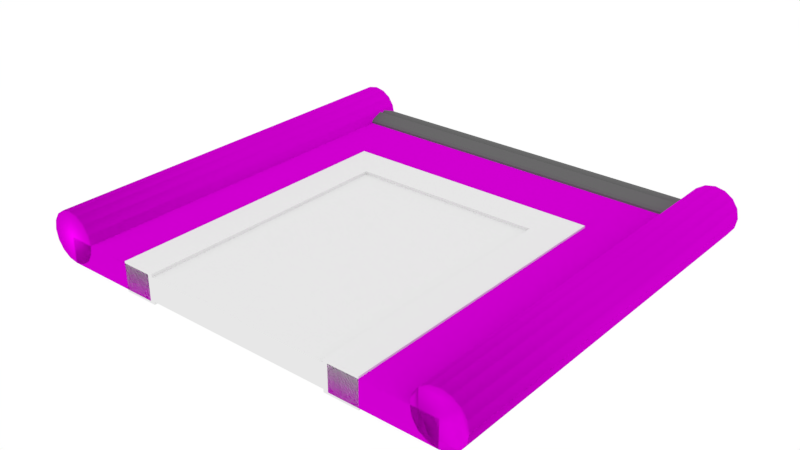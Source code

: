 # Source: Door.blend  (saved by Blender 2.79.0; exported with 4.5.12 LTS)
import bpy
from mathutils import Matrix  # noqa: F401  (used for matrix-valued properties, if any)

bpy.ops.wm.read_factory_settings(use_empty=True)
scene = bpy.context.scene
scene.name = 'Scene'

# ---- collections
col_collection_2 = bpy.data.collections.new('Collection 2'); scene.collection.children.link(col_collection_2)

# ---- images (referenced by path relative to the original .blend; pixels are not part of the script)
import os
ASSET_DIR = os.environ.get("B2B_ASSET_DIR", "")  # directory of the original .blend (textures are referenced by path, not embedded)
HERE = os.path.dirname(os.path.abspath(__file__))  # packed textures are extracted next to this script under _unpacked/

def load_image(name, relpath, width, height, colorspace="sRGB"):
    """Load a texture the original file referenced (path relative to the .blend, or extracted next to this script)."""
    p = next((c for c in (os.path.join(HERE, relpath), os.path.join(ASSET_DIR, relpath)) if relpath and os.path.exists(c)), "")
    if p:
        img = bpy.data.images.load(p, check_existing=True)
        img.name = name
    else:  # same state as the original file: an image datablock whose file is absent (Cycles renders it pink)
        img = bpy.data.images.new(name, width, height)
        img.source = "FILE"
        img.filepath = "//" + (relpath or name)
    img.colorspace_settings.name = colorspace
    return img
img_tile2_png = load_image('Tile2.png', 'Tile2.png', 1024, 1024, 'sRGB')
img_tilewall = load_image('TileWall', 'Tile2nrm.png', 1024, 1024, 'sRGB')

# ---- materials (node trees are filled in below, after node groups)
mat_material = bpy.data.materials.new('Material')
mat_material.alpha_threshold = 0.0
mat_material.diffuse_color = (1.0, 1.0, 1.0, 1.0)
mat_material.roughness = 0.5
mat_material_003 = bpy.data.materials.new('Material.003')
mat_material_003.alpha_threshold = 0.0
mat_material_003.roughness = 0.5
mat_material_004 = bpy.data.materials.new('Material.004')
mat_material_004.alpha_threshold = 0.0
mat_material_004.diffuse_color = (0.1424, 0.1424, 0.1424, 1.0)
mat_material_004.roughness = 0.5
mat_material_005 = bpy.data.materials.new('Material.005')
mat_material_005.alpha_threshold = 0.0
mat_material_005.roughness = 0.5

# ---- material node trees
mat_material.use_nodes = True; mat_material.node_tree.nodes.clear()
_N = mat_material.node_tree.nodes; _L = mat_material.node_tree.links
n0 = _N.new('ShaderNodeOutputMaterial'); n0.name = 'Material Output'; n0.location = (300, 300)
n1 = _N.new('ShaderNodeBsdfDiffuse'); n1.name = 'Diffuse BSDF'; n1.location = (10, 300)
_L.new(n1.outputs[0], n0.inputs[0])
n0.is_active_output = True
mat_material_003.use_nodes = True; mat_material_003.node_tree.nodes.clear()
_N = mat_material_003.node_tree.nodes; _L = mat_material_003.node_tree.links
n0 = _N.new('ShaderNodeOutputMaterial'); n0.name = 'Material Output'; n0.location = (300, 300)
n1 = _N.new('ShaderNodeBsdfDiffuse'); n1.name = 'Diffuse BSDF'; n1.location = (10, 300)
n2 = _N.new('ShaderNodeTexImage'); n2.name = 'Image Texture'; n2.location = (-367, 442)
n2.width = 140
n2.image = img_tile2_png
n3 = _N.new('ShaderNodeNormalMap'); n3.name = 'Normal Map'; n3.location = (-190, 182)
n4 = _N.new('ShaderNodeTexImage'); n4.name = 'Image Texture.001'; n4.location = (-389, 178)
n4.width = 140
n4.image = img_tilewall
_L.new(n1.outputs[0], n0.inputs[0])
_L.new(n2.outputs[0], n1.inputs[0])
_L.new(n3.outputs[0], n1.inputs[2])
_L.new(n4.outputs[0], n3.inputs[1])
n0.is_active_output = True
mat_material_004.use_nodes = True; mat_material_004.node_tree.nodes.clear()
_N = mat_material_004.node_tree.nodes; _L = mat_material_004.node_tree.links
n0 = _N.new('ShaderNodeOutputMaterial'); n0.name = 'Material Output'; n0.location = (300, 300)
n1 = _N.new('ShaderNodeBsdfDiffuse'); n1.name = 'Diffuse BSDF'; n1.location = (10, 300)
n1.inputs[0].default_value = (0.1424, 0.1424, 0.1424, 1.0)
_L.new(n1.outputs[0], n0.inputs[0])
n0.is_active_output = True
mat_material_005.use_nodes = True; mat_material_005.node_tree.nodes.clear()
_N = mat_material_005.node_tree.nodes; _L = mat_material_005.node_tree.links
n0 = _N.new('ShaderNodeOutputMaterial'); n0.name = 'Material Output'; n0.location = (300, 300)
n1 = _N.new('ShaderNodeBsdfDiffuse'); n1.name = 'Diffuse BSDF'; n1.location = (10, 300)
n2 = _N.new('ShaderNodeTexImage'); n2.name = 'Image Texture'; n2.location = (-367, 442)
n2.width = 140
n2.image = img_tile2_png
n3 = _N.new('ShaderNodeNormalMap'); n3.name = 'Normal Map'; n3.location = (-190, 182)
n4 = _N.new('ShaderNodeTexImage'); n4.name = 'Image Texture.001'; n4.location = (-389, 178)
n4.width = 140
n4.image = img_tilewall
_L.new(n1.outputs[0], n0.inputs[0])
_L.new(n2.outputs[0], n1.inputs[0])
_L.new(n3.outputs[0], n1.inputs[2])
_L.new(n4.outputs[0], n3.inputs[1])
n0.is_active_output = True

# ---- world
world_world = bpy.data.worlds.new('World'); scene.world = world_world
world_world.color = (1.0, 1.0, 1.0)
world_world.use_sun_shadow = False
world_world.sun_shadow_jitter_overblur = 0.0
world_world.cycles.sampling_method = 'MANUAL'

# ---- meshes
me_door = bpy.data.meshes.new('Door')
me_door.from_pydata([(1.896, -4.0, -0.4806), (1.896, -4.0, -0.0194), (-1.896, 1.251, -0.0194), (-1.896, 1.251, -0.4806), (1.896, -4.0, -0.4806), (1.896, -4.0, -0.0194), (1.896, 1.251, -0.4806), (1.896, 1.251, -0.0194), (-1.896, 1.251, -0.4806), (-1.896, 1.251, -0.0194), (-1.896, -4.0, -0.4806), (-1.896, -4.0, -0.0194)], [], [(7, 5, 4, 6), (6, 3, 2, 7), (3, 4, 5, 2), (4, 3, 6), (5, 7, 2), (11, 9, 8, 10), (10, 0, 1, 11), (0, 8, 9, 1), (8, 0, 10), (9, 11, 1)])
_uv = me_door.uv_layers.new(name='UVMap')
_uv.uv.foreach_set('vector', [1.0, 1.0, 1.0, 0.0, 1.0, 0.0, 1.0, 1.0, 1.0, 1.0, 0.0, 1.0, 0.0, 1.0, 1.0, 1.0, 0.0, 1.0, 1.0, 0.0, 1.0, 0.0, 0.0, 1.0, 1.0, 0.0, 0.0, 1.0, 1.0, 1.0, 1.0, 0.0, 1.0, 1.0, 0.0, 1.0, 7.212e-08, 7.814e-08, 2.164e-07, 1.0, 2.164e-07, 1.0, 7.212e-08, 7.814e-08, 7.212e-08, 7.814e-08, 1.0, 0.0, 1.0, 0.0, 7.212e-08, 7.814e-08, 1.0, 0.0, 2.164e-07, 1.0, 2.164e-07, 1.0, 1.0, 0.0, 2.164e-07, 1.0, 1.0, 0.0, 7.212e-08, 7.814e-08, 2.164e-07, 1.0, 7.212e-08, 7.814e-08, 1.0, 0.0])
me_door.materials.append(mat_material)
me_door.use_remesh_preserve_volume = False
me_door.use_remesh_preserve_attributes = False
me_door.use_mirror_vertex_groups = False
me_door.update()
me_plane_002 = bpy.data.meshes.new('Plane.002')
me_plane_002.from_pydata([(-4.0, -4.0, 0.0), (4.0, -4.0, 0.0), (-4.0, 4.0, 0.0), (4.0, 4.0, 0.0), (4.0, 4.0, 0.5), (4.0, -4.0, 0.5), (4.191, 4.0, 0.4619), (4.191, -4.0, 0.4619), (4.354, 4.0, 0.3536), (4.354, -4.0, 0.3536), (4.462, 4.0, 0.1913), (4.462, -4.0, 0.1913), (4.5, 4.0, 6.557e-08), (4.5, -4.0, -1.093e-07), (4.462, 4.0, -0.1913), (4.462, -4.0, -0.1913), (4.354, 4.0, -0.3536), (4.354, -4.0, -0.3536), (4.191, 4.0, -0.4619), (4.191, -4.0, -0.4619), (4.0, 4.0, -0.5), (4.0, -4.0, -0.5), (3.809, 4.0, -0.4619), (3.809, -4.0, -0.4619), (3.646, 4.0, -0.3536), (3.646, -4.0, -0.3536), (3.538, 4.0, -0.1913), (3.538, -4.0, -0.1913), (3.5, 4.0, 9.339e-08), (3.5, -4.0, -8.146e-08), (3.538, 4.0, 0.1913), (3.538, -4.0, 0.1913), (3.646, 4.0, 0.3536), (3.646, -4.0, 0.3536), (3.809, 4.0, 0.4619), (3.809, -4.0, 0.4619), (-4.0, 3.284, -9.313e-11), (-4.0, 4.0, -9.313e-11), (4.0, 3.284, -9.313e-11), (4.0, 4.0, -9.313e-11), (-4.0, 3.642, -9.313e-11), (4.0, 3.642, -9.313e-11), (-4.0, 3.577, 0.1625), (-4.0, 3.707, 0.1625), (-4.0, 3.642, 0.1114), (-4.0, 3.642, 0.127), (4.0, 3.707, 0.1625), (4.0, 3.577, 0.1625), (4.0, 3.642, 0.1114), (4.0, 3.642, 0.127), (-4.0, 3.284, 0.04213), (-4.0, 3.335, 0.0797), (-4.0, 3.949, 0.0797), (-4.0, 4.0, 0.04213), (4.0, 3.335, 0.0797), (4.0, 3.284, 0.04213), (4.0, 4.0, 0.04213), (4.0, 3.949, 0.0797), (-3.809, -4.0, 0.4619), (-3.809, 4.0, 0.4619), (-3.646, -4.0, 0.3536), (-3.646, 4.0, 0.3536), (-3.538, -4.0, 0.1913), (-3.538, 4.0, 0.1913), (-3.5, -4.0, -8.146e-08), (-3.5, 4.0, 9.339e-08), (-3.538, -4.0, -0.1913), (-3.538, 4.0, -0.1913), (-3.646, -4.0, -0.3536), (-3.646, 4.0, -0.3536), (-3.809, -4.0, -0.4619), (-3.809, 4.0, -0.4619), (-4.0, -4.0, -0.5), (-4.0, 4.0, -0.5), (-4.191, -4.0, -0.4619), (-4.191, 4.0, -0.4619), (-4.354, -4.0, -0.3536), (-4.354, 4.0, -0.3536), (-4.462, -4.0, -0.1913), (-4.462, 4.0, -0.1913), (-4.5, -4.0, -1.093e-07), (-4.5, 4.0, 6.557e-08), (-4.462, -4.0, 0.1913), (-4.462, 4.0, 0.1913), (-4.354, -4.0, 0.3536), (-4.354, 4.0, 0.3536), (-4.191, -4.0, 0.4619), (-4.191, 4.0, 0.4619), (-4.0, -4.0, 0.5), (-4.0, 4.0, 0.5), (-4.0, 4.0, -0.5), (-4.0, -4.0, -0.5), (4.0, -4.0, -0.5), (4.0, 4.0, -0.5), (-1.987, -4.0, -0.5), (-1.987, -4.0, 0.0), (-1.987, 1.346, -2.98e-08), (-1.987, 1.346, -0.5), (1.987, -4.0, -0.5), (1.987, -4.0, 0.0), (1.987, 1.346, -0.5), (1.987, 1.346, -2.98e-08), (-1.896, -4.0, -0.5382), (-1.896, -4.0, 0.03825), (-1.896, 1.251, 0.03825), (-1.896, 1.251, -0.5382), (1.896, -4.0, -0.5382), (1.896, -4.0, 0.03825), (1.896, 1.251, -0.5382), (1.896, 1.251, 0.03825), (-2.578, -4.0, -0.5382), (-2.578, -4.0, 0.03825), (-2.578, 1.965, 0.03825), (-2.578, 1.965, -0.5382), (2.578, 1.965, 0.03825), (2.578, -4.0, 0.03825), (2.578, -4.0, -0.5382), (2.578, 1.965, -0.5382)], [], [(0, 95, 96, 101, 99, 1, 3, 2), (4, 5, 7, 6), (6, 7, 9, 8), (8, 9, 11, 10), (10, 11, 13, 12), (12, 13, 15, 14), (14, 15, 17, 16), (16, 17, 19, 18), (18, 19, 21, 20), (20, 21, 23, 22), (22, 23, 25, 24), (24, 25, 27, 26), (26, 27, 29, 28), (28, 29, 31, 30), (30, 31, 33, 32), (7, 5, 35, 33, 31, 29, 27, 25, 23, 21, 19, 17, 15, 13, 11, 9), (32, 33, 35, 34), (34, 35, 5, 4), (4, 6, 8, 10, 12, 14, 16, 18, 20, 22, 24, 26, 28, 30, 32, 34), (40, 44, 43, 52, 53, 37), (57, 52, 43, 46), (47, 42, 51, 54), (40, 41, 38, 36), (39, 56, 57, 46, 48, 41), (38, 55, 50, 36), (37, 39, 41, 40), (37, 53, 56, 39), (42, 45, 44), (45, 43, 44), (46, 49, 48), (49, 47, 48), (42, 47, 49, 45), (45, 49, 46, 43), (41, 48, 47, 54, 55, 38), (52, 57, 56, 53), (54, 51, 50, 55), (36, 50, 51, 42, 44, 40), (59, 89, 88, 58), (63, 61, 60, 62), (65, 63, 62, 64), (67, 65, 64, 66), (69, 67, 66, 68), (71, 69, 68, 70), (73, 71, 70, 72), (75, 73, 72, 74), (77, 75, 74, 76), (79, 77, 76, 78), (81, 79, 78, 80), (83, 81, 80, 82), (85, 83, 82, 84), (87, 85, 84, 86), (86, 84, 82, 80, 78, 76, 74, 72, 70, 68, 66, 64, 62, 60, 58, 88), (89, 87, 86, 88), (61, 59, 58, 60), (89, 59, 61, 63, 65, 67, 69, 71, 73, 75, 77, 79, 81, 83, 85, 87), (91, 90, 93, 92, 98, 100, 97, 94), (1, 92, 93, 3), (2, 90, 91, 0), (3, 93, 90, 2), (0, 91, 94, 95), (101, 100, 98, 99), (100, 101, 96, 97), (97, 96, 95, 94), (99, 98, 92, 1), (109, 108, 106, 107), (108, 109, 104, 105), (105, 104, 103, 102), (114, 115, 116, 117), (117, 113, 112, 114), (113, 110, 111, 112), (104, 112, 111, 103), (105, 113, 117, 108), (106, 116, 115, 107), (102, 110, 113, 105), (103, 111, 110, 102), (109, 114, 112, 104), (108, 117, 116, 106), (107, 115, 114, 109)])
me_plane_002.polygons.foreach_set('use_smooth', [0, 1, 1, 1, 1, 1, 1, 1, 1, 1, 1, 1, 1, 1, 1, 1, 1, 1, 1, 0, 0, 0, 0, 0, 0, 0, 0, 0, 0, 0, 0, 0, 0, 0, 0, 0, 0, 1, 1, 1, 1, 1, 1, 1, 1, 1, 1, 1, 1, 1, 1, 1, 1, 1, 1, 0, 0, 0, 0, 0, 0, 0, 0, 0, 0, 0, 0, 0, 0, 0, 0, 0, 0, 0, 0, 0, 0, 0])
me_plane_002.polygons.foreach_set('material_index', [0, 2, 2, 2, 2, 2, 2, 2, 2, 2, 2, 2, 2, 2, 2, 2, 2, 2, 2, 1, 1, 1, 1, 1, 1, 1, 1, 1, 1, 1, 1, 1, 1, 1, 1, 1, 1, 2, 2, 2, 2, 2, 2, 2, 2, 2, 2, 2, 2, 2, 2, 2, 2, 2, 2, 0, 0, 0, 0, 0, 0, 0, 0, 0, 3, 3, 3, 3, 3, 3, 3, 3, 3, 3, 3, 3, 3, 3])
_uv = me_plane_002.uv_layers.new(name='UVMap')
_uv.uv.foreach_set('vector', [0.0001, 9.998e-05, 0.2517, 9.998e-05, 0.2517, 0.6682, 0.7483, 0.6682, 0.7483, 9.998e-05, 0.9999, 9.998e-05, 0.9999, 0.9999, 9.998e-05, 0.9999, 0.8765, 1.0, 0.8765, -1.863e-09, 0.9139, -1.863e-09, 0.9139, 1.0, 0.9139, 1.0, 0.9139, -1.863e-09, 0.9457, -1.863e-09, 0.9457, 1.0, 0.9457, 1.0, 0.9457, -1.863e-09, 0.9669, -1.863e-09, 0.9669, 1.0, 0.9669, 1.0, 0.9669, -1.863e-09, 0.9744, -1.863e-09, 0.9744, 1.0, 0.9744, 1.0, 0.9744, -1.863e-09, 0.9669, -1.863e-09, 0.9669, 1.0, 0.9669, 1.0, 0.9669, -1.863e-09, 0.9457, -1.863e-09, 0.9457, 1.0, 0.9457, 1.0, 0.9457, -1.863e-09, 0.9139, 0.00792, 0.9139, 1.0, 0.9139, 1.0, 0.9139, 0.00792, 0.8765, -1.863e-09, 0.8765, 1.0, 0.8765, 1.0, 0.8765, -1.863e-09, 0.839, -1.863e-09, 0.839, 1.0, 0.839, 1.0, 0.839, -1.863e-09, 0.8072, -1.863e-09, 0.8072, 1.0, 0.8072, 1.0, 0.8072, -1.863e-09, 0.786, -1.863e-09, 0.786, 1.0, 0.786, 1.0, 0.786, -1.863e-09, 0.7786, -1.863e-09, 0.7786, 1.0, 0.7786, 1.0, 0.7786, -1.863e-09, 0.786, -1.863e-09, 0.786, 1.0, 0.786, 1.0, 0.786, -1.863e-09, 0.8072, -1.863e-09, 0.8072, 1.0, 0.9139, -1.863e-09, 0.8765, -1.863e-09, 0.839, -1.863e-09, 0.8072, -1.863e-09, 0.786, -1.863e-09, 0.7786, -1.863e-09, 0.786, -1.863e-09, 0.8072, -1.863e-09, 0.839, -1.863e-09, 0.8765, -1.863e-09, 0.9139, 0.00792, 0.9457, -1.863e-09, 0.9669, -1.863e-09, 0.9744, -1.863e-09, 0.9669, -1.863e-09, 0.9457, -1.863e-09, 0.8072, 1.0, 0.8072, -1.863e-09, 0.839, -1.863e-09, 0.839, 1.0, 0.839, 1.0, 0.839, -1.863e-09, 0.8765, -1.863e-09, 0.8765, 1.0, 0.8765, 1.0, 0.9139, 1.0, 0.9457, 1.0, 0.9669, 1.0, 0.9744, 1.0, 0.9669, 1.0, 0.9457, 1.0, 0.9139, 1.0, 0.8765, 1.0, 0.839, 1.0, 0.8072, 1.0, 0.786, 1.0, 0.7786, 1.0, 0.786, 1.0, 0.8072, 1.0, 0.839, 1.0, 0.0, 0.0, 0.0, 0.0, 0.0, 0.0, 0.0, 0.0, 0.0, 0.0, 0.0, 0.0, 0.0, 0.0, 0.0, 0.0, 0.0, 0.0, 0.0, 0.0, 0.0, 0.0, 0.0, 0.0, 0.0, 0.0, 0.0, 0.0, 0.0, 0.0, 0.0, 0.0, 0.0, 0.0, 0.0, 0.0, 0.0, 0.0, 0.0, 0.0, 0.0, 0.0, 0.0, 0.0, 0.0, 0.0, 0.0, 0.0, 0.0, 0.0, 0.0, 0.0, 0.0, 0.0, 0.0, 0.0, 0.0, 0.0, 0.0, 0.0, 0.0, 0.0, 0.0, 0.0, 0.0, 0.0, 0.0, 0.0, 0.0, 0.0, 0.0, 0.0, 0.0, 0.0, 0.0, 0.0, 0.0, 0.0, 0.0, 0.0, 0.0, 0.0, 0.0, 0.0, 0.0, 0.0, 0.0, 0.0, 0.0, 0.0, 0.0, 0.0, 0.0, 0.0, 0.0, 0.0, 0.0, 0.0, 0.0, 0.0, 0.0, 0.0, 0.0, 0.0, 0.0, 0.0, 0.0, 0.0, 0.0, 0.0, 0.0, 0.0, 0.0, 0.0, 0.0, 0.0, 0.0, 0.0, 0.0, 0.0, 0.0, 0.0, 0.0, 0.0, 0.0, 0.0, 0.0, 0.0, 0.0, 0.0, 0.0, 0.0, 0.0, 0.0, 0.0, 0.0, 0.0, 0.0, 0.0, 0.0, 0.0, 0.0, 0.0, 0.0, 0.0, 0.0, 0.0, 0.0, 0.0, 0.0, 0.0, 0.0, 0.839, 1.0, 0.8765, 1.0, 0.8765, -1.863e-09, 0.839, -1.863e-09, 0.786, 1.0, 0.8072, 1.0, 0.8072, -1.863e-09, 0.786, -1.863e-09, 0.7786, 1.0, 0.786, 1.0, 0.786, -1.863e-09, 0.7786, -1.863e-09, 0.786, 1.0, 0.7786, 1.0, 0.7786, -1.863e-09, 0.786, -1.863e-09, 0.8072, 1.0, 0.786, 1.0, 0.786, -1.863e-09, 0.8072, -1.863e-09, 0.839, 1.0, 0.8072, 1.0, 0.8072, -1.863e-09, 0.839, -1.863e-09, 0.8765, 1.0, 0.839, 1.0, 0.839, -1.863e-09, 0.8765, -1.863e-09, 0.9139, 1.0, 0.8765, 1.0, 0.8765, -1.863e-09, 0.9139, 0.00792, 0.9457, 1.0, 0.9139, 1.0, 0.9139, 0.00792, 0.9457, -1.863e-09, 0.9669, 1.0, 0.9457, 1.0, 0.9457, -1.863e-09, 0.9669, -1.863e-09, 0.9744, 1.0, 0.9669, 1.0, 0.9669, -1.863e-09, 0.9744, -1.863e-09, 0.9669, 1.0, 0.9744, 1.0, 0.9744, -1.863e-09, 0.9669, -1.863e-09, 0.9457, 1.0, 0.9669, 1.0, 0.9669, -1.863e-09, 0.9457, -1.863e-09, 0.9139, 1.0, 0.9457, 1.0, 0.9457, -1.863e-09, 0.9139, -1.863e-09, 0.9139, -1.863e-09, 0.9457, -1.863e-09, 0.9669, -1.863e-09, 0.9744, -1.863e-09, 0.9669, -1.863e-09, 0.9457, -1.863e-09, 0.9139, 0.00792, 0.8765, -1.863e-09, 0.839, -1.863e-09, 0.8072, -1.863e-09, 0.786, -1.863e-09, 0.7786, -1.863e-09, 0.786, -1.863e-09, 0.8072, -1.863e-09, 0.839, -1.863e-09, 0.8765, -1.863e-09, 0.8765, 1.0, 0.9139, 1.0, 0.9139, -1.863e-09, 0.8765, -1.863e-09, 0.8072, 1.0, 0.839, 1.0, 0.839, -1.863e-09, 0.8072, -1.863e-09, 0.8765, 1.0, 0.839, 1.0, 0.8072, 1.0, 0.786, 1.0, 0.7786, 1.0, 0.786, 1.0, 0.8072, 1.0, 0.839, 1.0, 0.8765, 1.0, 0.9139, 1.0, 0.9457, 1.0, 0.9669, 1.0, 0.9744, 1.0, 0.9669, 1.0, 0.9457, 1.0, 0.9139, 1.0, 0.0001, 9.998e-05, 9.998e-05, 0.9999, 0.9999, 0.9999, 0.9999, 9.998e-05, 0.7483, 9.998e-05, 0.7483, 0.6682, 0.2517, 0.6682, 0.2517, 9.998e-05, 0.9999, 9.998e-05, 0.9999, 9.998e-05, 0.9999, 0.9999, 0.9999, 0.9999, 9.998e-05, 0.9999, 9.998e-05, 0.9999, 0.0001, 9.998e-05, 0.0001, 9.998e-05, 0.9999, 0.9999, 0.9999, 0.9999, 9.998e-05, 0.9999, 9.998e-05, 0.9999, 0.0001, 9.998e-05, 0.0001, 9.998e-05, 0.2517, 9.998e-05, 0.2517, 9.998e-05, 0.0, 0.0, 0.0, 0.0, 0.0, 0.0, 0.0, 0.0, 0.0, 0.0, 0.0, 0.0, 0.0, 0.0, 0.0, 0.0, 0.0, 0.0, 0.0, 0.0, 0.0, 0.0, 0.0, 0.0, 0.7483, 9.998e-05, 0.7483, 9.998e-05, 0.9999, 9.998e-05, 0.9999, 9.998e-05, 0.8678, 0.8802, 0.8678, 0.8802, 0.8678, 0.0, 0.8678, 0.0, 0.8678, 0.8802, 0.8678, 0.8802, 0.1322, 0.8802, 0.1322, 0.8802, 0.1322, 0.8802, 0.1322, 0.8802, 0.1322, 0.0, 0.1322, 0.0, 1.0, 1.0, 1.0, 0.0, 1.0, 0.0, 1.0, 1.0, 1.0, 1.0, 0.0, 1.0, 0.0, 1.0, 1.0, 1.0, 0.0, 1.0, 0.0, 0.0, 0.0, 0.0, 0.0, 1.0, 0.1322, 0.8802, 0.0, 1.0, 0.0, 0.0, 0.1322, 0.0, 0.1322, 0.8802, 0.0, 1.0, 1.0, 1.0, 0.8678, 0.8802, 0.8678, 0.0, 1.0, 0.0, 1.0, 0.0, 0.8678, 0.0, 0.1322, 0.0, 0.0, 0.0, 0.0, 1.0, 0.1322, 0.8802, 0.1322, 0.0, 0.0, 0.0, 0.0, 0.0, 0.1322, 0.0, 0.8678, 0.8802, 1.0, 1.0, 0.0, 1.0, 0.1322, 0.8802, 0.8678, 0.8802, 1.0, 1.0, 1.0, 0.0, 0.8678, 0.0, 0.8678, 0.0, 1.0, 0.0, 1.0, 1.0, 0.8678, 0.8802])
me_plane_002.materials.append(mat_material_003)
me_plane_002.materials.append(mat_material_004)
me_plane_002.materials.append(mat_material_005)
me_plane_002.materials.append(mat_material)
me_plane_002.use_remesh_preserve_volume = False
me_plane_002.use_remesh_preserve_attributes = False
me_plane_002.use_mirror_vertex_groups = False
me_plane_002.update()
arm_armature = bpy.data.armatures.new('Armature')  # bones are not reproduced

# ---- objects
ob_armature = bpy.data.objects.new('Armature', arm_armature)
ob_plane_000 = bpy.data.objects.new('Plane.000', me_door)
ob_plane_001 = bpy.data.objects.new('Plane.001', me_plane_002)

# ---- transforms, parenting, visibility, modifiers, constraints
ob_armature.location = (5.96e-08, -1.375, 0.03825)
ob_armature.rotation_euler = (-1.571, -0.0, 0.0)
ob_armature.show_in_front = True
ob_armature.lineart.crease_threshold = 0.0
ob_plane_000.parent = ob_armature
ob_plane_000.matrix_parent_inverse = Matrix(((1.0, 0.0, 0.0, -5.96e-08), (0.0, -4.098e-08, -1.0, 0.03825), (0.0, 1.0, -4.371e-08, 1.375), (0.0, 0.0, 0.0, 1.0)))
ob_plane_000.location = (0.0, 0.0, 0.0)
ob_plane_000.lineart.crease_threshold = 0.0
_vg = ob_plane_000.vertex_groups.new(name='Left')
_vg.add([0, 1, 8, 9, 10, 11], 1.0, 'REPLACE')
_vg = ob_plane_000.vertex_groups.new(name='Right')
_vg.add([2, 3, 4, 5, 6, 7], 1.0, 'REPLACE')
_m = ob_plane_000.modifiers.new('Armature', 'ARMATURE')
_m.object = ob_armature
ob_plane_001.parent = ob_armature
ob_plane_001.matrix_parent_inverse = Matrix(((1.0, 0.0, 0.0, -5.96e-08), (0.0, -4.098e-08, -1.0, 0.03825), (0.0, 1.0, -4.371e-08, 1.375), (0.0, 0.0, 0.0, 1.0)))
ob_plane_001.location = (0.0, 0.0, 0.0)
ob_plane_001.lineart.crease_threshold = 0.0
_vg = ob_plane_001.vertex_groups.new(name='Left')
_vg = ob_plane_001.vertex_groups.new(name='Right')

# ---- collection membership
col_collection_2.objects.link(ob_armature)
col_collection_2.objects.link(ob_plane_000)
col_collection_2.objects.link(ob_plane_001)

# ---- scene / render settings (as saved in the file)
scene.frame_start = 1; scene.frame_end = 30; scene.frame_set(0)
scene.render.engine = 'CYCLES'
scene.render.resolution_percentage = 50
scene.render.dither_intensity = 0.0
scene.cycles.use_denoising = False
scene.cycles.samples = 128
scene.cycles.sampling_pattern = 'TABULATED_SOBOL'
scene.cycles.use_adaptive_sampling = False
scene.cycles.use_light_tree = False
scene.cycles.blur_glossy = 0.0
scene.cycles.sample_clamp_indirect = 0.0
scene.cycles.bake_type = 'NORMAL'
scene.view_settings.view_transform = 'Standard'
bpy.context.view_layer.update()

# ---- added for rendering (the .blend has no active camera): camera
cam_auto = bpy.data.cameras.new('AutoCamera')
cam_auto.lens = 50.0
cam_auto.sensor_width = 36.0
cam_auto.clip_end = 1000.0
ob_auto_camera = bpy.data.objects.new('AutoCamera', cam_auto)
scene.collection.objects.link(ob_auto_camera)
ob_auto_camera.location = (11.1825, -13.419, 8.92689)
ob_auto_camera.rotation_euler = (1.09748, -7.21219e-08, 0.694738)
scene.camera = ob_auto_camera
bpy.context.view_layer.update()
